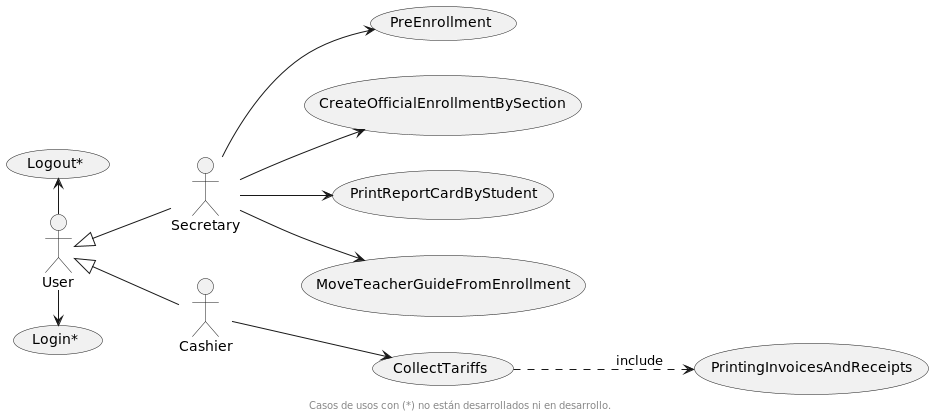

The diagram above was rendered by PlantUML. Its source (embedded in the PNG):
@startuml
'skinparam BackgroundColor transparent
left to right direction

actor User
actor Secretary
actor Cashier

User <|-- Secretary
User <|-- Cashier

usecase "Login*"
usecase "Logout*"

usecase PreEnrollment
usecase CreateOfficialEnrollmentBySection
usecase PrintingInvoicesAndReceipts
usecase PrintReportCardByStudent
usecase MoveTeacherGuideFromEnrollment
usecase CollectTariffs

User -> "Login*"
User -left-> "Logout*"


Secretary --> PreEnrollment
Secretary --> CreateOfficialEnrollmentBySection
Secretary --> PrintReportCardByStudent
Secretary --> MoveTeacherGuideFromEnrollment

Cashier --> CollectTariffs

CollectTariffs ..> PrintingInvoicesAndReceipts: include

footer Casos de usos con (*) no están desarrollados ni en desarrollo.

@enduml